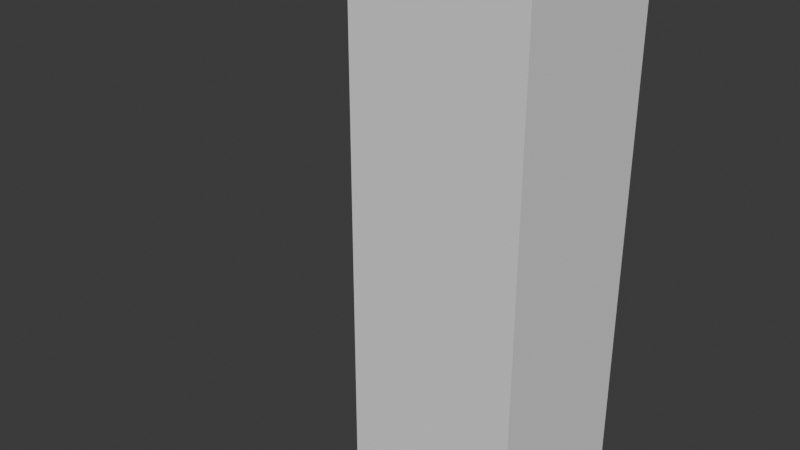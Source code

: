 # Source: wobble.blend  (saved by Blender 4.2.66; exported with 4.5.12 LTS)
import bpy
from mathutils import Matrix  # noqa: F401  (used for matrix-valued properties, if any)

bpy.ops.wm.read_factory_settings(use_empty=True)
scene = bpy.context.scene
scene.name = 'Scene'

# ---- collections
col_collection = bpy.data.collections.new('Collection'); scene.collection.children.link(col_collection)

# ---- world
world_world = bpy.data.worlds.new('World'); scene.world = world_world
world_world.use_nodes = True; world_world.node_tree.nodes.clear()
_N = world_world.node_tree.nodes; _L = world_world.node_tree.links
n0 = _N.new('ShaderNodeOutputWorld'); n0.name = 'World Output'; n0.location = (300, 300)
n1 = _N.new('ShaderNodeBackground'); n1.name = 'Background'; n1.location = (10, 300)
n1.inputs[0].default_value = (0.05088, 0.05088, 0.05088, 1.0)
_L.new(n1.outputs[0], n0.inputs[0])
n0.is_active_output = True
world_world.color = (0.05088, 0.05088, 0.05088)
world_world.sun_shadow_jitter_overblur = 0.0

# ---- meshes
me_cube_001 = bpy.data.meshes.new('Cube.001')
me_cube_001.from_pydata([(-1.0, -1.0, -1.0), (-1.0, -1.0, 1.0), (-1.0, 1.0, -1.0), (-1.0, 1.0, 1.0), (1.0, -1.0, -1.0), (1.0, -1.0, 1.0), (1.0, 1.0, -1.0), (1.0, 1.0, 1.0), (-1.0, -1.0, 3.0), (-1.0, 1.0, 3.0), (1.0, 1.0, 3.0), (1.0, -1.0, 3.0), (-1.0, 1.0, -3.0), (-1.0, -1.0, -3.0), (1.0, 1.0, -3.0), (1.0, -1.0, -3.0)], [], [(1, 2, 0), (3, 6, 2), (7, 4, 6), (5, 0, 4), (0, 15, 4), (7, 11, 5), (9, 11, 10), (1, 9, 3), (5, 8, 1), (3, 10, 7), (14, 13, 12), (6, 12, 2), (2, 13, 0), (4, 14, 6), (1, 3, 2), (3, 7, 6), (7, 5, 4), (5, 1, 0), (0, 13, 15), (7, 10, 11), (9, 8, 11), (1, 8, 9), (5, 11, 8), (3, 9, 10), (14, 15, 13), (6, 14, 12), (2, 12, 13), (4, 15, 14)])
_uv = me_cube_001.uv_layers.new(name='UVMap')
_uv.uv.foreach_set('vector', [0.625, 0.0, 0.375, 0.25, 0.375, 0.0, 0.625, 0.25, 0.375, 0.5, 0.375, 0.25, 0.625, 0.5, 0.375, 0.75, 0.375, 0.5, 0.625, 0.75, 0.375, 1.0, 0.375, 0.75, 0.375, 1.0, 0.375, 0.75, 0.375, 0.75, 0.625, 0.5, 0.625, 0.75, 0.625, 0.75, 0.875, 0.5, 0.625, 0.75, 0.625, 0.5, 0.625, 0.0, 0.625, 0.25, 0.625, 0.25, 0.625, 0.75, 0.625, 1.0, 0.625, 1.0, 0.625, 0.25, 0.625, 0.5, 0.625, 0.5, 0.375, 0.5, 0.125, 0.75, 0.125, 0.5, 0.375, 0.5, 0.375, 0.25, 0.375, 0.25, 0.375, 0.25, 0.375, 0.0, 0.375, 0.0, 0.375, 0.75, 0.375, 0.5, 0.375, 0.5, 0.625, 0.0, 0.625, 0.25, 0.375, 0.25, 0.625, 0.25, 0.625, 0.5, 0.375, 0.5, 0.625, 0.5, 0.625, 0.75, 0.375, 0.75, 0.625, 0.75, 0.625, 1.0, 0.375, 1.0, 0.375, 1.0, 0.375, 1.0, 0.375, 0.75, 0.625, 0.5, 0.625, 0.5, 0.625, 0.75, 0.875, 0.5, 0.875, 0.75, 0.625, 0.75, 0.625, 0.0, 0.625, 0.0, 0.625, 0.25, 0.625, 0.75, 0.625, 0.75, 0.625, 1.0, 0.625, 0.25, 0.625, 0.25, 0.625, 0.5, 0.375, 0.5, 0.375, 0.75, 0.125, 0.75, 0.375, 0.5, 0.375, 0.5, 0.375, 0.25, 0.375, 0.25, 0.375, 0.25, 0.375, 0.0, 0.375, 0.75, 0.375, 0.75, 0.375, 0.5])
me_cube_001.update()
arm_armature = bpy.data.armatures.new('Armature')  # bones are not reproduced

# ---- objects
ob_cube = bpy.data.objects.new('Cube', me_cube_001)
ob_armature = bpy.data.objects.new('Armature', arm_armature)

# ---- transforms, parenting, visibility, modifiers, constraints
ob_cube.parent = ob_armature
ob_cube.location = (0.0, 0.0, 0.0)
_vg = ob_cube.vertex_groups.new(name='Bottom')
for _i, _w in zip([0, 2, 4, 6, 12, 13, 14, 15], [0.9999, 0.9374, 0.8745, 0.9064, 0.9921, 0.9748, 0.9683, 0.9522]): _vg.add([_i], _w, 'REPLACE')
_vg = ob_cube.vertex_groups.new(name='Middle')
for _i, _w in zip([0, 1, 2, 3, 4, 5, 6, 7, 12, 13, 14, 15], [0.815, 0.08646, 0.8159, 0.08644, 0.8159, 0.08644, 0.815, 0.08646, 0.1472, 0.1348, 0.1348, 0.1472]): _vg.add([_i], _w, 'REPLACE')
_vg = ob_cube.vertex_groups.new(name='Top')
for _i, _w in zip([0, 1, 2, 3, 4, 5, 6, 7, 8, 9, 10, 11], [0.09583, 0.9041, 0.09594, 0.9042, 0.09594, 0.9042, 0.09583, 0.9041, 0.983, 0.9843, 0.983, 0.9843]): _vg.add([_i], _w, 'REPLACE')
_m = ob_cube.modifiers.new('Armature', 'ARMATURE')
_m.object = ob_armature
ob_armature.location = (0.0, 0.0, 0.0)
ob_armature.show_in_front = True

# ---- collection membership
col_collection.objects.link(ob_cube)
col_collection.objects.link(ob_armature)

# ---- scene / render settings (as saved in the file)
scene.frame_start = 1; scene.frame_end = 40; scene.frame_set(10)
scene.render.engine = 'BLENDER_EEVEE_NEXT'
bpy.context.view_layer.update()

# ---- added for rendering (the .blend has no active camera and no usable light): camera, sun
cam_auto = bpy.data.cameras.new('AutoCamera')
cam_auto.lens = 50.0
cam_auto.sensor_width = 36.0
cam_auto.clip_end = 1000.0
ob_auto_camera = bpy.data.objects.new('AutoCamera', cam_auto)
scene.collection.objects.link(ob_auto_camera)
ob_auto_camera.location = (5.76955, -8.37423, 5.33605)
ob_auto_camera.rotation_euler = (1.09748, -7.21219e-08, 0.694738)
scene.camera = ob_auto_camera
light_auto_sun = bpy.data.lights.new('AutoSun', 'SUN')
light_auto_sun.energy = 3.0
light_auto_sun.angle = 0.0523599
ob_auto_sun = bpy.data.objects.new('AutoSun', light_auto_sun)
scene.collection.objects.link(ob_auto_sun)
ob_auto_sun.rotation_euler = (0.872665, 0.174533, 0.523599)
bpy.context.view_layer.update()
